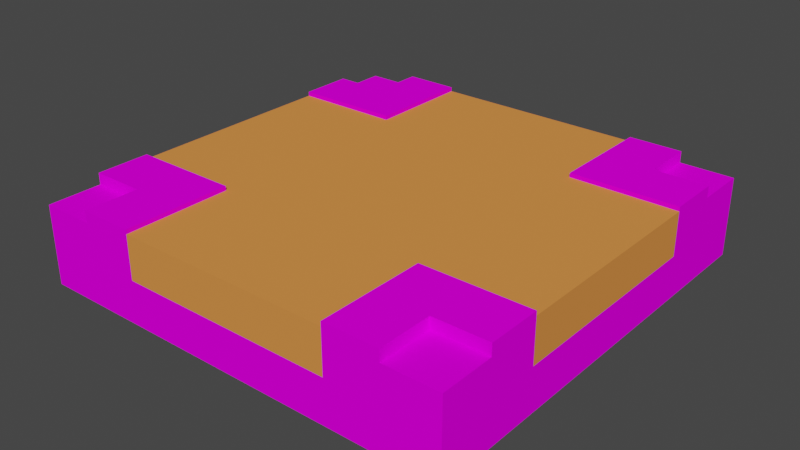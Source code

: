 # Source: krizovatka.blend  (saved by Blender 3.6.13; exported with 4.5.12 LTS)
import bpy
from mathutils import Matrix  # noqa: F401  (used for matrix-valued properties, if any)

bpy.ops.wm.read_factory_settings(use_empty=True)
scene = bpy.context.scene
scene.name = 'Scene'

# ---- collections
col_collection = bpy.data.collections.new('Collection'); scene.collection.children.link(col_collection)

# ---- images (referenced by path relative to the original .blend; pixels are not part of the script)
import os
ASSET_DIR = os.environ.get("B2B_ASSET_DIR", "")  # directory of the original .blend (textures are referenced by path, not embedded)
HERE = os.path.dirname(os.path.abspath(__file__))  # packed textures are extracted next to this script under _unpacked/

def load_image(name, relpath, width, height, colorspace="sRGB"):
    """Load a texture the original file referenced (path relative to the .blend, or extracted next to this script)."""
    p = next((c for c in (os.path.join(HERE, relpath), os.path.join(ASSET_DIR, relpath)) if relpath and os.path.exists(c)), "")
    if p:
        img = bpy.data.images.load(p, check_existing=True)
        img.name = name
    else:  # same state as the original file: an image datablock whose file is absent (Cycles renders it pink)
        img = bpy.data.images.new(name, width, height)
        img.source = "FILE"
        img.filepath = "//" + (relpath or name)
    img.colorspace_settings.name = colorspace
    return img
img_sv_tle_ed__jpg = load_image('světlešedá.jpg', 'světlešedá.jpg', 1024, 1024, 'sRGB')
img_lowpolygrass_jpg = load_image('lowpolygrass.jpg', 'lowpolygrass.jpg', 1024, 1024, 'sRGB')

# ---- materials (node trees are filled in below, after node groups)
mat_stone = bpy.data.materials.new('Stone')
mat_stone.use_transparent_shadow = False
mat_stone.roughness = 1.0
mat_asphalt = bpy.data.materials.new('Asphalt')
mat_asphalt.use_transparent_shadow = False
mat_asphalt.roughness = 1.0
mat_grass = bpy.data.materials.new('Grass')
mat_grass.use_transparent_shadow = False
mat_grass.roughness = 1.0

# ---- material node trees
mat_stone.use_nodes = True; mat_stone.node_tree.nodes.clear()
_N = mat_stone.node_tree.nodes; _L = mat_stone.node_tree.links
n0 = _N.new('ShaderNodeBsdfPrincipled'); n0.name = 'Principled BSDF'; n0.location = (0, 300)
n0.distribution = 'GGX'
n0.subsurface_method = 'RANDOM_WALK_SKIN'
n0.inputs[2].default_value = 1.0
n0.inputs[3].default_value = 1.45
n0.inputs[13].default_value = 0.0
n0.inputs[27].default_value = (0.0, 0.0, 0.0, 1.0)
n0.inputs[28].default_value = 1.0
n1 = _N.new('ShaderNodeOutputMaterial'); n1.name = 'Material Output'; n1.location = (280, 300)
n2 = _N.new('ShaderNodeTexImage'); n2.name = 'Image Texture'; n2.location = (-290, 280)
n2.image = img_sv_tle_ed__jpg
_L.new(n0.outputs[0], n1.inputs[0])
_L.new(n2.outputs[0], n0.inputs[0])
n1.is_active_output = True
mat_asphalt.use_nodes = True; mat_asphalt.node_tree.nodes.clear()
_N = mat_asphalt.node_tree.nodes; _L = mat_asphalt.node_tree.links
n0 = _N.new('ShaderNodeBsdfPrincipled'); n0.name = 'Principled BSDF'; n0.location = (0, 300)
n0.distribution = 'GGX'
n0.subsurface_method = 'RANDOM_WALK_SKIN'
n0.inputs[0].default_value = (0.8, 0.2738, 0.06595, 1.0)
n0.inputs[2].default_value = 1.0
n0.inputs[3].default_value = 1.45
n0.inputs[13].default_value = 0.0
n0.inputs[27].default_value = (0.0, 0.0, 0.0, 1.0)
n0.inputs[28].default_value = 1.0
n1 = _N.new('ShaderNodeOutputMaterial'); n1.name = 'Material Output'; n1.location = (280, 300)
_L.new(n0.outputs[0], n1.inputs[0])
n1.is_active_output = True
mat_grass.use_nodes = True; mat_grass.node_tree.nodes.clear()
_N = mat_grass.node_tree.nodes; _L = mat_grass.node_tree.links
n0 = _N.new('ShaderNodeBsdfPrincipled'); n0.name = 'Principled BSDF'; n0.location = (0, 300)
n0.distribution = 'GGX'
n0.subsurface_method = 'RANDOM_WALK_SKIN'
n0.inputs[2].default_value = 1.0
n0.inputs[3].default_value = 1.45
n0.inputs[13].default_value = 0.0
n0.inputs[27].default_value = (0.0, 0.0, 0.0, 1.0)
n0.inputs[28].default_value = 1.0
n1 = _N.new('ShaderNodeOutputMaterial'); n1.name = 'Material Output'; n1.location = (280, 300)
n2 = _N.new('ShaderNodeTexImage'); n2.name = 'Image Texture'; n2.location = (-290, 280)
n2.image = img_lowpolygrass_jpg
_L.new(n0.outputs[0], n1.inputs[0])
_L.new(n2.outputs[0], n0.inputs[0])
n1.is_active_output = True

# ---- world
world_world = bpy.data.worlds.new('World'); scene.world = world_world
world_world.use_nodes = True; world_world.node_tree.nodes.clear()
_N = world_world.node_tree.nodes; _L = world_world.node_tree.links
n0 = _N.new('ShaderNodeOutputWorld'); n0.name = 'World Output'; n0.location = (300, 300)
n1 = _N.new('ShaderNodeBackground'); n1.name = 'Background'; n1.location = (10, 300)
n1.inputs[0].default_value = (0.05088, 0.05088, 0.05088, 1.0)
_L.new(n1.outputs[0], n0.inputs[0])
n0.is_active_output = True
world_world.color = (0.05088, 0.05088, 0.05088)
world_world.use_sun_shadow = False
world_world.sun_shadow_jitter_overblur = 0.0

# ---- meshes
me_roadtile_141 = bpy.data.meshes.new('roadTile_141')
me_roadtile_141.from_pydata([(0.75, 0.63, -1.155e-13), (0.75, 0.63, -0.75), (4.62e-14, 0.63, -0.75), (2.31e-14, 0.63, -0.375), (0.375, 0.63, -0.375), (0.375, 0.63, -1.155e-13), (0.75, 0.6, -1.155e-13), (0.75, 0.6, -0.75), (2.25, 0.6, -1.155e-13), (2.25, 0.6, -0.75), (3.0, 0.6, -0.75), (3.0, 0.6, -2.25), (2.25, 0.6, -2.25), (2.25, 0.6, -3.0), (0.75, 0.6, -3.0), (0.75, 0.6, -2.25), (3.869e-13, 0.6, -2.25), (4.62e-14, 0.6, -0.75), (2.25, 0.63, -1.155e-13), (2.25, 0.63, -0.75), (0.375, 1.263e-15, -1.155e-13), (2.625, 1.624e-15, -1.271e-13), (2.625, 0.55, -1.271e-13), (2.625, 0.63, -1.271e-13), (2.25, 0.3, 0.0), (0.75, 0.3, 0.0), (0.375, 0.55, -1.155e-13), (0.0, 1.263e-15, -1.271e-13), (4.043e-14, 1.083e-15, -0.375), (4.447e-13, 1.805e-16, -2.625), (5.082e-13, 0.0, -3.0), (0.375, 0.0, -3.0), (2.625, 1.805e-16, -3.0), (3.0, 1.805e-16, -3.0), (3.0, 2.707e-16, -2.625), (3.0, 1.354e-15, -0.375), (3.0, 1.624e-15, -1.271e-13), (0.0, 0.55, -1.271e-13), (0.375, 0.55, -0.375), (2.31e-14, 0.55, -0.375), (4.62e-14, 0.3, -0.75), (3.869e-13, 0.3, -2.25), (3.869e-13, 0.63, -2.25), (4.447e-13, 0.63, -2.625), (4.447e-13, 0.55, -2.625), (0.75, 0.63, -2.25), (0.75, 0.63, -3.0), (2.625, 0.63, -3.0), (2.625, 0.55, -3.0), (0.375, 0.55, -3.0), (0.375, 0.63, -3.0), (0.75, 0.3, -3.0), (2.25, 0.3, -3.0), (2.25, 0.63, -3.0), (2.625, 0.63, -2.625), (2.625, 0.55, -2.625), (2.25, 0.63, -2.25), (3.0, 0.63, -2.25), (3.0, 0.63, -2.625), (3.0, 0.55, -2.625), (3.0, 0.3, -2.25), (3.0, 0.3, -0.75), (3.0, 0.63, -0.75), (3.0, 0.63, -0.375), (3.0, 0.55, -0.375), (3.0, 0.55, -3.0), (2.625, 0.63, -0.375), (2.625, 0.55, -0.375), (3.0, 0.55, -1.271e-13), (5.082e-13, 0.55, -3.0), (0.375, 0.55, -2.625), (0.375, 0.63, -2.625)], [], [(0, 1, 2, 3, 4, 5), (6, 7, 1, 0), (8, 9, 10, 11, 12, 13, 14, 15, 16, 17, 7, 6), (9, 8, 18, 19), (20, 21, 22, 23, 18, 8, 24, 25, 6, 0, 5, 26), (20, 27, 28, 29, 30, 31, 32, 33, 34, 35, 36, 21), (27, 20, 26, 37), (37, 26, 38, 39), (5, 4, 38, 26), (4, 3, 39, 38), (29, 28, 39, 3, 2, 17, 40, 41, 16, 42, 43, 44), (37, 39, 28, 27), (7, 17, 2, 1), (16, 41, 40, 17), (16, 15, 45, 42), (15, 14, 46, 45), (47, 48, 32, 31, 49, 50, 46, 14, 51, 52, 13, 53), (47, 54, 55, 48), (56, 57, 58, 54, 47, 53), (12, 11, 57, 56), (35, 34, 59, 58, 57, 11, 60, 61, 10, 62, 63, 64), (65, 59, 34, 33), (65, 48, 55, 59), (33, 32, 48, 65), (54, 58, 59, 55), (10, 61, 60, 11), (10, 9, 19, 62), (23, 66, 63, 62, 19, 18), (66, 23, 22, 67), (68, 64, 67, 22), (36, 35, 64, 68), (68, 22, 21, 36), (63, 66, 67, 64), (13, 12, 56, 53), (69, 49, 31, 30), (44, 70, 49, 69), (43, 71, 70, 44), (42, 45, 46, 50, 71, 43), (71, 50, 49, 70), (30, 29, 44, 69), (13, 52, 51, 14), (6, 25, 24, 8)])
me_roadtile_141.polygons.foreach_set('material_index', [0, 0, 1, 0, 0, 2, 2, 2, 0, 0, 0, 2, 0, 1, 0, 0, 0, 0, 0, 0, 0, 2, 2, 2, 0, 1, 0, 0, 0, 2, 2, 2, 0, 0, 2, 2, 0, 0, 0, 2, 1, 1])
_uv = me_roadtile_141.uv_layers.new(name='UVMap')
_uv.uv.foreach_set('vector', [0.75, 1.155e-13, 0.75, 0.75, 4.62e-14, 0.75, 2.31e-14, 0.375, 0.375, 0.375, 0.375, 1.155e-13, 1.155e-13, 0.6, 0.75, 0.6, 0.75, 0.63, 1.155e-13, 0.63, 2.25, 1.155e-13, 2.25, 0.75, 3.0, 0.75, 3.0, 2.25, 2.25, 2.25, 2.25, 3.0, 0.75, 3.0, 0.75, 2.25, 3.869e-13, 2.25, 4.62e-14, 0.75, 0.75, 0.75, 0.75, 1.155e-13, -0.75, 0.6, -1.188e-13, 0.6, -1.188e-13, 0.63, -0.75, 0.63, 0.375, 1.263e-15, 2.625, 1.624e-15, 2.625, 0.55, 2.625, 0.63, 2.25, 0.63, 2.25, 0.6, 2.25, 0.3, 0.75, 0.3, 0.75, 0.6, 0.75, 0.63, 0.375, 0.63, 0.375, 0.55, -0.375, 1.155e-13, 1.256e-31, 1.271e-13, -4.043e-14, 0.375, -4.447e-13, 2.625, -5.082e-13, 3.0, -0.375, 3.0, -2.625, 3.0, -3.0, 3.0, -3.0, 2.625, -3.0, 0.375, -3.0, 1.271e-13, -2.625, 1.271e-13, -4.811e-42, 1.263e-15, 0.375, 1.263e-15, 0.375, 0.55, -4.811e-42, 0.55, 0.0, 1.271e-13, 0.375, 1.155e-13, 0.375, 0.375, 2.31e-14, 0.375, -1.242e-13, 0.63, -0.375, 0.63, -0.375, 0.55, -1.242e-13, 0.55, 0.375, 0.63, -2.31e-14, 0.63, -2.31e-14, 0.55, 0.375, 0.55, -2.625, 1.805e-16, -0.375, 1.083e-15, -0.375, 0.55, -0.375, 0.63, -0.75, 0.63, -0.75, 0.6, -0.75, 0.3, -2.25, 0.3, -2.25, 0.6, -2.25, 0.63, -2.625, 0.63, -2.625, 0.55, -1.271e-13, 0.55, -0.375, 0.55, -0.375, 1.083e-15, -1.271e-13, 1.263e-15, -0.75, 0.6, 1.184e-13, 0.6, 1.184e-13, 0.63, -0.75, 0.63, -2.25, 0.6, -2.25, 0.3, -0.75, 0.3, -0.75, 0.6, -1.068e-13, 0.6, 0.75, 0.6, 0.75, 0.63, -1.068e-13, 0.63, 2.25, 0.6, 3.0, 0.6, 3.0, 0.63, 2.25, 0.63, -2.625, 0.63, -2.625, 0.55, -2.625, 2.193e-13, -0.375, 2.192e-13, -0.375, 0.55, -0.375, 0.63, -0.75, 0.63, -0.75, 0.6, -0.75, 0.3, -2.25, 0.3, -2.25, 0.6, -2.25, 0.63, 3.0, 0.63, 2.625, 0.63, 2.625, 0.55, 3.0, 0.55, 2.25, 2.25, 3.0, 2.25, 3.0, 2.625, 2.625, 2.625, 2.625, 3.0, 2.25, 3.0, 2.25, 0.6, 3.0, 0.6, 3.0, 0.63, 2.25, 0.63, 0.375, -5.859e-14, 2.625, -5.967e-14, 2.625, 0.55, 2.625, 0.63, 2.25, 0.63, 2.25, 0.6, 2.25, 0.3, 0.75, 0.3, 0.75, 0.6, 0.75, 0.63, 0.375, 0.63, 0.375, 0.55, 3.0, 0.55, 2.625, 0.55, 2.625, -7.605e-15, 3.0, -7.695e-15, 3.0, 3.0, 2.625, 3.0, 2.625, 2.625, 3.0, 2.625, -3.0, 6.318e-14, -2.625, 6.318e-14, -2.625, 0.55, -3.0, 0.55, -2.625, 0.63, -3.0, 0.63, -3.0, 0.55, -2.625, 0.55, 0.75, 0.6, 0.75, 0.3, 2.25, 0.3, 2.25, 0.6, -3.0, 0.6, -2.25, 0.6, -2.25, 0.63, -3.0, 0.63, 2.625, 1.271e-13, 2.625, 0.375, 3.0, 0.375, 3.0, 0.75, 2.25, 0.75, 2.25, 1.155e-13, 0.375, 0.63, 2.888e-13, 0.63, 2.888e-13, 0.55, 0.375, 0.55, 3.0, 1.273e-13, 3.0, 0.375, 2.625, 0.375, 2.625, 1.273e-13, 5.775e-13, -5.35e-14, 0.375, -5.377e-14, 0.375, 0.55, 5.775e-13, 0.55, 3.0, 0.55, 2.625, 0.55, 2.625, 1.624e-15, 3.0, 1.624e-15, 3.0, 0.63, 2.625, 0.63, 2.625, 0.55, 3.0, 0.55, -3.0, 0.6, -2.25, 0.6, -2.25, 0.63, -3.0, 0.63, -3.234e-13, 0.55, -0.375, 0.55, -0.375, 1.323e-30, -3.234e-13, 1.323e-30, 4.455e-13, 2.625, 0.375, 2.625, 0.375, 3.0, 5.09e-13, 3.0, 4.043e-14, 0.63, -0.375, 0.63, -0.375, 0.55, 4.043e-14, 0.55, 3.871e-13, 2.25, 0.75, 2.25, 0.75, 3.0, 0.375, 3.0, 0.375, 2.625, 4.449e-13, 2.625, -2.625, 0.63, -3.0, 0.63, -3.0, 0.55, -2.625, 0.55, -3.0, 1.009e-43, -2.625, 1.805e-16, -2.625, 0.55, -3.0, 0.55, -2.25, 0.6, -2.25, 0.3, -0.75, 0.3, -0.75, 0.6, 0.75, 0.6, 0.75, 0.3, 2.25, 0.3, 2.25, 0.6])
me_roadtile_141.materials.append(mat_stone)
me_roadtile_141.materials.append(mat_asphalt)
me_roadtile_141.materials.append(mat_grass)
me_roadtile_141.update()
me_roadtile_141.normals_split_custom_set([tuple(v) for v in zip(*[iter([0.0, 1.0, 0.0, 0.0, 1.0, 0.0, 0.0, 1.0, 0.0, 0.0, 1.0, 0.0, 0.0, 1.0, 0.0, 0.0, 1.0, 0.0, 1.0, 0.0, 0.0, 1.0, 0.0, 0.0, 1.0, 0.0, 0.0, 1.0, 0.0, 0.0, 0.0, 1.0, 8.83e-09, 0.0, 1.0, 8.83e-09, 0.0, 1.0, 8.83e-09, 0.0, 1.0, 8.83e-09, 0.0, 1.0, 8.83e-09, 0.0, 1.0, 8.83e-09, 0.0, 1.0, 8.83e-09, 0.0, 1.0, 8.83e-09, 0.0, 1.0, 8.83e-09, 0.0, 1.0, 8.83e-09, 0.0, 1.0, 8.83e-09, 0.0, 1.0, 8.83e-09, -1.0, 0.0, 0.0, -1.0, 0.0, 0.0, -1.0, 0.0, 0.0, -1.0, 0.0, 0.0, 7.888e-15, -1.996e-13, 1.0, 7.888e-15, -1.996e-13, 1.0, 7.888e-15, -1.996e-13, 1.0, 7.888e-15, -1.996e-13, 1.0, 7.888e-15, -1.996e-13, 1.0, 7.888e-15, -1.996e-13, 1.0, 7.888e-15, -1.996e-13, 1.0, 7.888e-15, -1.996e-13, 1.0, 7.888e-15, -1.996e-13, 1.0, 7.888e-15, -1.996e-13, 1.0, 7.888e-15, -1.996e-13, 1.0, 7.888e-15, -1.996e-13, 1.0, 6.392e-17, -1.0, 4.512e-16, 6.392e-17, -1.0, 4.512e-16, 6.392e-17, -1.0, 4.512e-16, 6.392e-17, -1.0, 4.512e-16, 6.392e-17, -1.0, 4.512e-16, 6.392e-17, -1.0, 4.512e-16, 6.392e-17, -1.0, 4.512e-16, 6.392e-17, -1.0, 4.512e-16, 6.392e-17, -1.0, 4.512e-16, 6.392e-17, -1.0, 4.512e-16, 6.392e-17, -1.0, 4.512e-16, 6.392e-17, -1.0, 4.512e-16, -3.08e-14, 0.0, 1.0, -3.08e-14, 0.0, 1.0, -3.08e-14, 0.0, 1.0, -3.08e-14, 0.0, 1.0, 0.0, 1.0, 0.0, 0.0, 1.0, 0.0, 0.0, 1.0, 0.0, 0.0, 1.0, 0.0, -1.0, 0.0, 0.0, -1.0, 0.0, 0.0, -1.0, 0.0, 0.0, -1.0, 0.0, 0.0, 0.0, 0.0, 1.0, 0.0, 0.0, 1.0, 0.0, 0.0, 1.0, 0.0, 0.0, 1.0, -1.0, -5.634e-14, -1.609e-13, -1.0, -5.634e-14, -1.609e-13, -1.0, -5.634e-14, -1.609e-13, -1.0, -5.634e-14, -1.609e-13, -1.0, -5.634e-14, -1.609e-13, -1.0, -5.634e-14, -1.609e-13, -1.0, -5.634e-14, -1.609e-13, -1.0, -5.634e-14, -1.609e-13, -1.0, -5.634e-14, -1.609e-13, -1.0, -5.634e-14, -1.609e-13, -1.0, -5.634e-14, -1.609e-13, -1.0, -5.634e-14, -1.609e-13, -1.0, -1.575e-14, -8.47e-14, -1.0, -1.575e-14, -8.47e-14, -1.0, -1.575e-14, -8.47e-14, -1.0, -1.575e-14, -8.47e-14, 0.0, 0.0, -1.0, 0.0, 0.0, -1.0, 0.0, 0.0, -1.0, 0.0, 0.0, -1.0, -1.0, 0.0, -2.272e-13, -1.0, 0.0, -2.272e-13, -1.0, 0.0, -2.272e-13, -1.0, 0.0, -2.272e-13, 0.0, 0.0, 1.0, 0.0, 0.0, 1.0, 0.0, 0.0, 1.0, 0.0, 0.0, 1.0, 1.0, 0.0, 0.0, 1.0, 0.0, 0.0, 1.0, 0.0, 0.0, 1.0, 0.0, 0.0, -6.461e-08, 0.0, -1.0, -6.461e-08, 0.0, -1.0, -6.461e-08, 0.0, -1.0, -6.461e-08, 0.0, -1.0, -6.461e-08, 0.0, -1.0, -6.461e-08, 0.0, -1.0, -6.461e-08, 0.0, -1.0, -6.461e-08, 0.0, -1.0, -6.461e-08, 0.0, -1.0, -6.461e-08, 0.0, -1.0, -6.461e-08, 0.0, -1.0, -6.461e-08, 0.0, -1.0, 1.0, 0.0, 0.0, 1.0, 0.0, 0.0, 1.0, 0.0, 0.0, 1.0, 0.0, 0.0, 0.0, 1.0, 0.0, 0.0, 1.0, 0.0, 0.0, 1.0, 0.0, 0.0, 1.0, 0.0, 0.0, 1.0, 0.0, 0.0, 1.0, 0.0, 0.0, 0.0, 1.0, 0.0, 0.0, 1.0, 0.0, 0.0, 1.0, 0.0, 0.0, 1.0, 1.0, 0.0, 0.0, 1.0, 0.0, 0.0, 1.0, 0.0, 0.0, 1.0, 0.0, 0.0, 1.0, 0.0, 0.0, 1.0, 0.0, 0.0, 1.0, 0.0, 0.0, 1.0, 0.0, 0.0, 1.0, 0.0, 0.0, 1.0, 0.0, 0.0, 1.0, 0.0, 0.0, 1.0, 0.0, 0.0, 1.0, 0.0, 0.0, 1.0, 0.0, 0.0, 1.0, 0.0, 0.0, 1.0, 0.0, 0.0, 0.0, 1.0, 0.0, 0.0, 1.0, 0.0, 0.0, 1.0, 0.0, 0.0, 1.0, 0.0, 0.0, 0.0, -1.0, 0.0, 0.0, -1.0, 0.0, 0.0, -1.0, 0.0, 0.0, -1.0, 0.0, 0.0, -1.0, 0.0, 0.0, -1.0, 0.0, 0.0, -1.0, 0.0, 0.0, -1.0, 1.0, 0.0, 0.0, 1.0, 0.0, 0.0, 1.0, 0.0, 0.0, 1.0, 0.0, 0.0, 0.0, 0.0, -1.0, 0.0, 0.0, -1.0, 0.0, 0.0, -1.0, 0.0, 0.0, -1.0, 0.0, 1.0, 0.0, 0.0, 1.0, 0.0, 0.0, 1.0, 0.0, 0.0, 1.0, 0.0, 0.0, 1.0, 0.0, 0.0, 1.0, 0.0, 1.0, 0.0, 0.0, 1.0, 0.0, 0.0, 1.0, 0.0, 0.0, 1.0, 0.0, 0.0, 0.0, 1.0, 0.0, 0.0, 1.0, 0.0, 0.0, 1.0, 0.0, 0.0, 1.0, 0.0, 1.0, 0.0, 0.0, 1.0, 0.0, 0.0, 1.0, 0.0, 0.0, 1.0, 0.0, 0.0, 0.0, 0.0, 1.0, 0.0, 0.0, 1.0, 0.0, 0.0, 1.0, 0.0, 0.0, 1.0, 0.0, 0.0, 1.0, 0.0, 0.0, 1.0, 0.0, 0.0, 1.0, 0.0, 0.0, 1.0, -1.0, 0.0, 0.0, -1.0, 0.0, 0.0, -1.0, 0.0, 0.0, -1.0, 0.0, 0.0, 0.0, 0.0, -1.0, 0.0, 0.0, -1.0, 0.0, 0.0, -1.0, 0.0, 0.0, -1.0, 0.0, 1.0, 0.0, 0.0, 1.0, 0.0, 0.0, 1.0, 0.0, 0.0, 1.0, 0.0, 0.0, 0.0, -1.0, 0.0, 0.0, -1.0, 0.0, 0.0, -1.0, 0.0, 0.0, -1.0, 0.0, 1.0, 0.0, 0.0, 1.0, 0.0, 0.0, 1.0, 0.0, 0.0, 1.0, 0.0, 0.0, 1.0, 0.0, 0.0, 1.0, 0.0, -1.0, 0.0, 0.0, -1.0, 0.0, 0.0, -1.0, 0.0, 0.0, -1.0, 0.0, 0.0, -1.0, 0.0, -1.694e-13, -1.0, 0.0, -1.694e-13, -1.0, 0.0, -1.694e-13, -1.0, 0.0, -1.694e-13, 0.0, 0.0, -1.0, 0.0, 0.0, -1.0, 0.0, 0.0, -1.0, 0.0, 0.0, -1.0, 0.0, 3.85e-13, 1.0, 0.0, 3.85e-13, 1.0, 0.0, 3.85e-13, 1.0, 0.0, 3.85e-13, 1.0])] * 3)])

# ---- objects
ob_roadtile_141 = bpy.data.objects.new('roadTile_141', me_roadtile_141)

# ---- transforms, parenting, visibility, modifiers, constraints
ob_roadtile_141.location = (0.0, 0.0, 0.0)
ob_roadtile_141.rotation_euler = (1.571, -0.0, 0.0)

# ---- collection membership
col_collection.objects.link(ob_roadtile_141)

# ---- scene / render settings (as saved in the file)
scene.frame_start = 1; scene.frame_end = 250; scene.frame_set(1)
scene.render.engine = 'BLENDER_EEVEE_NEXT'
scene.cycles.sampling_pattern = 'TABULATED_SOBOL'
scene.view_settings.view_transform = 'Filmic'
bpy.context.view_layer.update()

# ---- added for rendering (the .blend has no active camera and no usable light): camera, sun
cam_auto = bpy.data.cameras.new('AutoCamera')
cam_auto.lens = 50.0
cam_auto.sensor_width = 36.0
cam_auto.clip_end = 1000.0
ob_auto_camera = bpy.data.objects.new('AutoCamera', cam_auto)
scene.collection.objects.link(ob_auto_camera)
ob_auto_camera.location = (5.46844, -3.26212, 3.48975)
ob_auto_camera.rotation_euler = (1.09748, -7.21219e-08, 0.694738)
scene.camera = ob_auto_camera
light_auto_sun = bpy.data.lights.new('AutoSun', 'SUN')
light_auto_sun.energy = 3.0
light_auto_sun.angle = 0.0523599
ob_auto_sun = bpy.data.objects.new('AutoSun', light_auto_sun)
scene.collection.objects.link(ob_auto_sun)
ob_auto_sun.rotation_euler = (0.872665, 0.174533, 0.523599)
bpy.context.view_layer.update()
